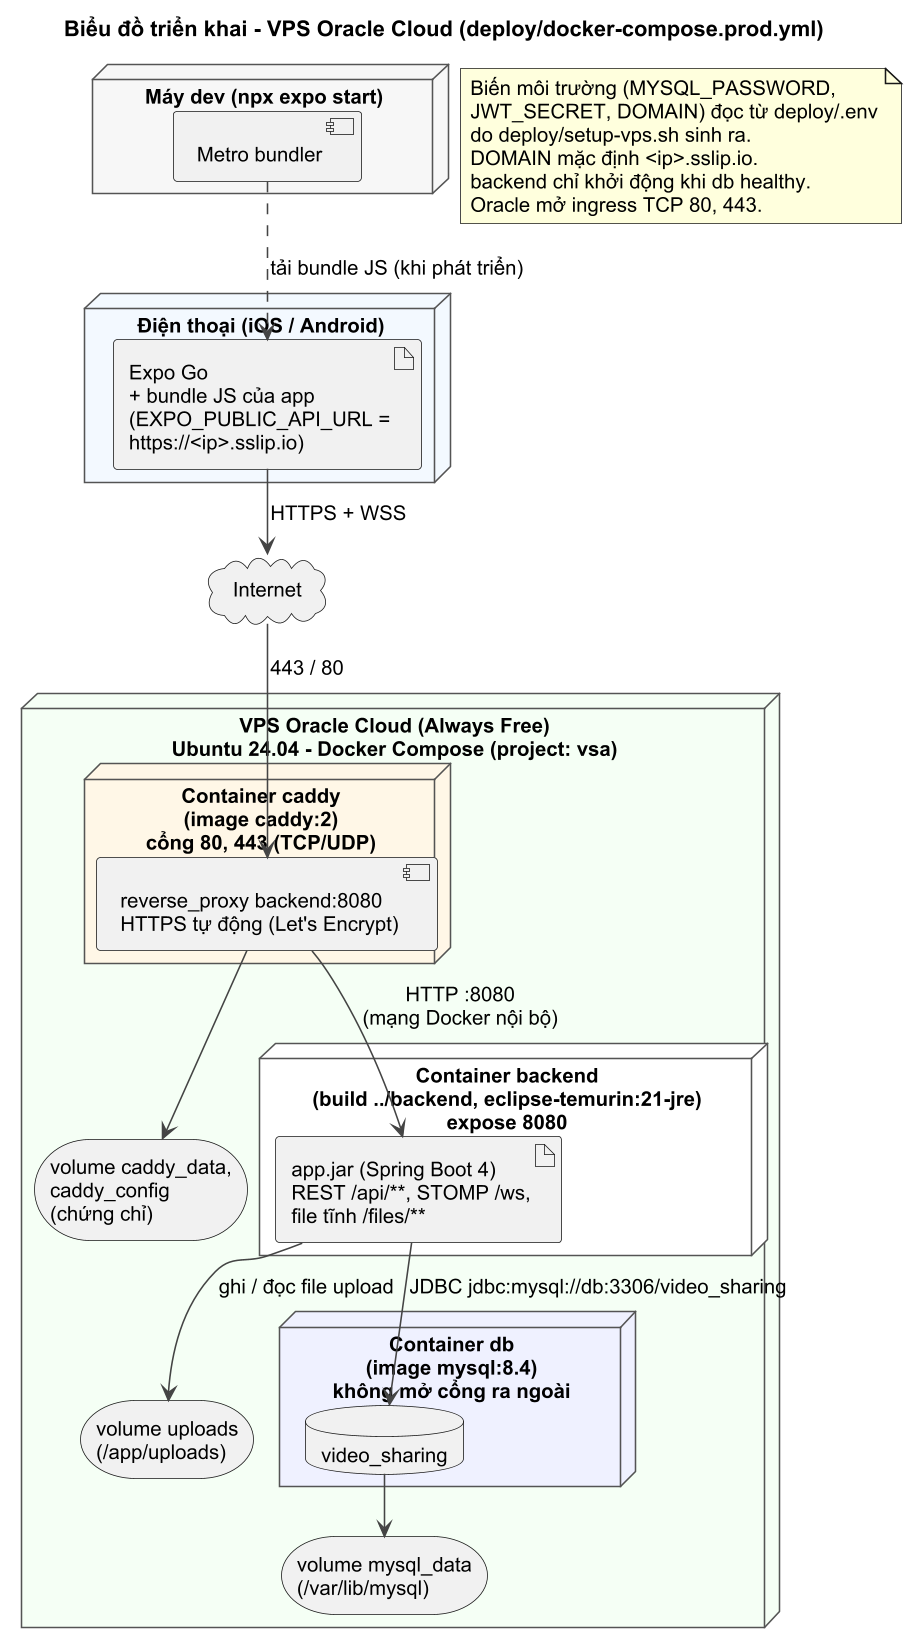

The diagram above was rendered by PlantUML. Its source (embedded in the PNG):
@startuml deployment
!pragma layout smetana
skinparam defaultFontName Arial
skinparam defaultFontSize 13
skinparam dpi 150
skinparam shadowing false
skinparam ArrowColor #444444
skinparam node {
  BackgroundColor #FFFFFF
  BorderColor #555555
}
title Biểu đồ triển khai - VPS Oracle Cloud (deploy/docker-compose.prod.yml)

node "Điện thoại (iOS / Android)" as phone #F3F8FF {
  artifact "Expo Go\n+ bundle JS của app\n(EXPO_PUBLIC_API_URL =\nhttps://<ip>.sslip.io)" as app
}

node "Máy dev (npx expo start)" as devpc #F7F7F7 {
  component "Metro bundler" as metro
}

cloud "Internet" as inet

node "VPS Oracle Cloud (Always Free)\nUbuntu 24.04 - Docker Compose (project: vsa)" as vps #F4FFF4 {
  node "Container caddy\n(image caddy:2)\ncổng 80, 443 (TCP/UDP)" as caddy #FFF7E6 {
    component "reverse_proxy backend:8080\nHTTPS tự động (Let's Encrypt)" as rp
  }
  node "Container backend\n(build ../backend, eclipse-temurin:21-jre)\nexpose 8080" as be #FFFFFF {
    artifact "app.jar (Spring Boot 4)\nREST /api/**, STOMP /ws,\nfile tĩnh /files/**" as jar
  }
  node "Container db\n(image mysql:8.4)\nkhông mở cổng ra ngoài" as db #EEF0FF {
    database "video_sharing" as schema
  }
  storage "volume uploads\n(/app/uploads)" as vup
  storage "volume mysql_data\n(/var/lib/mysql)" as vdb
  storage "volume caddy_data,\ncaddy_config\n(chứng chỉ)" as vcad
}

app --> inet : HTTPS + WSS
metro ..> app : tải bundle JS (khi phát triển)
inet --> rp : 443 / 80
rp --> jar : HTTP :8080\n(mạng Docker nội bộ)
jar --> schema : JDBC jdbc:mysql://db:3306/video_sharing
jar --> vup : ghi / đọc file upload
schema --> vdb
rp --> vcad

note as Nenv
  Biến môi trường (MYSQL_PASSWORD,
  JWT_SECRET, DOMAIN) đọc từ deploy/.env
  do deploy/setup-vps.sh sinh ra.
  DOMAIN mặc định <ip>.sslip.io.
  backend chỉ khởi động khi db healthy.
  Oracle mở ingress TCP 80, 443.
end note
@enduml